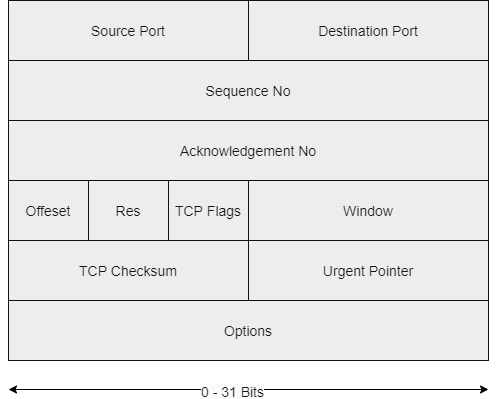

The diagram above was exported from draw.io. Its source (the exported page's mxGraphModel, read from the mxfile embedded in the PNG):
<mxGraphModel dx="1139" dy="1112" grid="1" gridSize="10" guides="1" tooltips="1" connect="1" arrows="1" fold="1" page="1" pageScale="1" pageWidth="850" pageHeight="1100" background="none" math="0" shadow="0">
  <root>
    <mxCell id="0" />
    <mxCell id="1" parent="0" />
    <mxCell id="2" value="" style="rounded=0;whiteSpace=wrap;html=1;fontSize=14;fontColor=#141414;fillColor=#EDEDED;strokeColor=#121212;" vertex="1" parent="1">
      <mxGeometry x="160" y="160" width="480" height="360" as="geometry" />
    </mxCell>
    <mxCell id="3" value="" style="rounded=0;whiteSpace=wrap;html=1;fontSize=14;fontColor=#141414;fillColor=#EDEDED;strokeColor=#121212;" vertex="1" parent="1">
      <mxGeometry x="160" y="160" width="480" height="60" as="geometry" />
    </mxCell>
    <mxCell id="4" value="Sequence No" style="rounded=0;whiteSpace=wrap;html=1;fontSize=14;fontColor=#141414;fillColor=#EDEDED;strokeColor=#121212;" vertex="1" parent="1">
      <mxGeometry x="160" y="220" width="480" height="60" as="geometry" />
    </mxCell>
    <mxCell id="5" value="Acknowledgement No" style="rounded=0;whiteSpace=wrap;html=1;fontSize=14;fontColor=#141414;fillColor=#EDEDED;strokeColor=#121212;" vertex="1" parent="1">
      <mxGeometry x="160" y="280" width="480" height="60" as="geometry" />
    </mxCell>
    <mxCell id="6" value="" style="rounded=0;whiteSpace=wrap;html=1;fontSize=14;fontColor=#141414;fillColor=#EDEDED;strokeColor=#121212;" vertex="1" parent="1">
      <mxGeometry x="160" y="340" width="480" height="60" as="geometry" />
    </mxCell>
    <mxCell id="7" value="" style="rounded=0;whiteSpace=wrap;html=1;fontSize=14;fontColor=#141414;fillColor=#EDEDED;strokeColor=#121212;" vertex="1" parent="1">
      <mxGeometry x="160" y="400" width="480" height="60" as="geometry" />
    </mxCell>
    <mxCell id="19" style="edgeStyle=orthogonalEdgeStyle;rounded=0;orthogonalLoop=1;jettySize=auto;html=1;startArrow=classic;startFill=1;fontSize=14;fontColor=#141414;strokeColor=#030303;" edge="1" parent="1">
      <mxGeometry relative="1" as="geometry">
        <mxPoint x="640" y="549" as="targetPoint" />
        <mxPoint x="160" y="549" as="sourcePoint" />
      </mxGeometry>
    </mxCell>
    <mxCell id="20" value="0 - 31 Bits" style="edgeLabel;html=1;align=center;verticalAlign=middle;resizable=0;points=[];fontSize=14;fontColor=#141414;labelBackgroundColor=#FAFAFA;" vertex="1" connectable="0" parent="19">
      <mxGeometry x="-0.0667" y="-1" relative="1" as="geometry">
        <mxPoint x="-1" as="offset" />
      </mxGeometry>
    </mxCell>
    <mxCell id="8" value="Options" style="rounded=0;whiteSpace=wrap;html=1;fontSize=14;fontColor=#141414;fillColor=#EDEDED;strokeColor=#121212;" vertex="1" parent="1">
      <mxGeometry x="160" y="460" width="480" height="60" as="geometry" />
    </mxCell>
    <mxCell id="9" value="Urgent Pointer" style="rounded=0;whiteSpace=wrap;html=1;fontSize=14;fontColor=#141414;fillColor=#EDEDED;strokeColor=#121212;" vertex="1" parent="1">
      <mxGeometry x="400" y="400" width="240" height="60" as="geometry" />
    </mxCell>
    <mxCell id="10" value="TCP Checksum" style="rounded=0;whiteSpace=wrap;html=1;fontSize=14;fontColor=#141414;fillColor=#EDEDED;strokeColor=#121212;" vertex="1" parent="1">
      <mxGeometry x="160" y="400" width="240" height="60" as="geometry" />
    </mxCell>
    <mxCell id="12" value="Window" style="rounded=0;whiteSpace=wrap;html=1;fontSize=14;fontColor=#141414;fillColor=#EDEDED;strokeColor=#121212;" vertex="1" parent="1">
      <mxGeometry x="400" y="340" width="240" height="60" as="geometry" />
    </mxCell>
    <mxCell id="13" value="Offeset" style="rounded=0;whiteSpace=wrap;html=1;fontSize=14;fontColor=#141414;fillColor=#EDEDED;strokeColor=#121212;" vertex="1" parent="1">
      <mxGeometry x="160" y="340" width="80" height="60" as="geometry" />
    </mxCell>
    <mxCell id="15" value="Res" style="rounded=0;whiteSpace=wrap;html=1;fontSize=14;fontColor=#141414;fillColor=#EDEDED;strokeColor=#121212;" vertex="1" parent="1">
      <mxGeometry x="240" y="340" width="80" height="60" as="geometry" />
    </mxCell>
    <mxCell id="16" value="TCP Flags" style="rounded=0;whiteSpace=wrap;html=1;fontSize=14;fontColor=#141414;fillColor=#EDEDED;strokeColor=#121212;" vertex="1" parent="1">
      <mxGeometry x="320" y="340" width="80" height="60" as="geometry" />
    </mxCell>
    <mxCell id="17" value="Destination Port" style="rounded=0;whiteSpace=wrap;html=1;fontSize=14;fontColor=#141414;fillColor=#EDEDED;strokeColor=#121212;" vertex="1" parent="1">
      <mxGeometry x="400" y="160" width="240" height="60" as="geometry" />
    </mxCell>
    <mxCell id="18" value="Source Port" style="rounded=0;whiteSpace=wrap;html=1;fontSize=14;fontColor=#141414;fillColor=#EDEDED;strokeColor=#121212;" vertex="1" parent="1">
      <mxGeometry x="160" y="160" width="240" height="60" as="geometry" />
    </mxCell>
  </root>
</mxGraphModel>